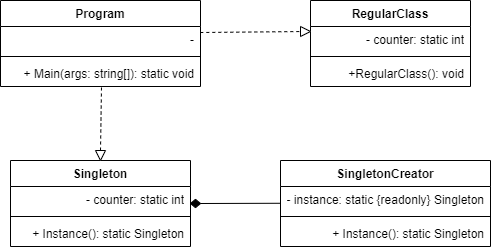

The diagram above was exported from draw.io. Its source (the exported page's mxGraphModel, read from the mxfile embedded in the PNG):
<mxGraphModel dx="614" dy="1469" grid="1" gridSize="10" guides="1" tooltips="1" connect="1" arrows="1" fold="1" page="1" pageScale="1" pageWidth="827" pageHeight="1169" math="0" shadow="0">
  <root>
    <mxCell id="WIyWlLk6GJQsqaUBKTNV-0" />
    <mxCell id="WIyWlLk6GJQsqaUBKTNV-1" parent="WIyWlLk6GJQsqaUBKTNV-0" />
    <mxCell id="ti9WJt55BeB45__YA9Zw-0" value="Singleton" style="swimlane;fontStyle=1;align=center;verticalAlign=top;childLayout=stackLayout;horizontal=1;startSize=26;horizontalStack=0;resizeParent=1;resizeParentMax=0;resizeLast=0;collapsible=1;marginBottom=0;whiteSpace=wrap;html=1;" parent="WIyWlLk6GJQsqaUBKTNV-1" vertex="1">
      <mxGeometry x="310" y="130" width="180" height="86" as="geometry" />
    </mxCell>
    <mxCell id="ti9WJt55BeB45__YA9Zw-1" value="- counter: static int" style="text;strokeColor=none;fillColor=none;align=right;verticalAlign=top;spacingLeft=4;spacingRight=4;overflow=hidden;rotatable=0;points=[[0,0.5],[1,0.5]];portConstraint=eastwest;whiteSpace=wrap;html=1;" parent="ti9WJt55BeB45__YA9Zw-0" vertex="1">
      <mxGeometry y="26" width="180" height="26" as="geometry" />
    </mxCell>
    <mxCell id="ti9WJt55BeB45__YA9Zw-2" value="" style="line;strokeWidth=1;fillColor=none;align=left;verticalAlign=middle;spacingTop=-1;spacingLeft=3;spacingRight=3;rotatable=0;labelPosition=right;points=[];portConstraint=eastwest;strokeColor=inherit;" parent="ti9WJt55BeB45__YA9Zw-0" vertex="1">
      <mxGeometry y="52" width="180" height="8" as="geometry" />
    </mxCell>
    <mxCell id="ti9WJt55BeB45__YA9Zw-3" value="+ Instance(): static Singleton" style="text;strokeColor=none;fillColor=none;align=right;verticalAlign=top;spacingLeft=4;spacingRight=4;overflow=hidden;rotatable=0;points=[[0,0.5],[1,0.5]];portConstraint=eastwest;whiteSpace=wrap;html=1;" parent="ti9WJt55BeB45__YA9Zw-0" vertex="1">
      <mxGeometry y="60" width="180" height="26" as="geometry" />
    </mxCell>
    <mxCell id="ti9WJt55BeB45__YA9Zw-4" value="SingletonCreator" style="swimlane;fontStyle=1;align=center;verticalAlign=top;childLayout=stackLayout;horizontal=1;startSize=26;horizontalStack=0;resizeParent=1;resizeParentMax=0;resizeLast=0;collapsible=1;marginBottom=0;whiteSpace=wrap;html=1;" parent="WIyWlLk6GJQsqaUBKTNV-1" vertex="1">
      <mxGeometry x="580" y="130" width="210" height="86" as="geometry" />
    </mxCell>
    <mxCell id="ti9WJt55BeB45__YA9Zw-5" value="- instance: static {readonly} Singleton" style="text;strokeColor=none;fillColor=none;align=right;verticalAlign=top;spacingLeft=4;spacingRight=4;overflow=hidden;rotatable=0;points=[[0,0.5],[1,0.5]];portConstraint=eastwest;whiteSpace=wrap;html=1;" parent="ti9WJt55BeB45__YA9Zw-4" vertex="1">
      <mxGeometry y="26" width="210" height="26" as="geometry" />
    </mxCell>
    <mxCell id="ti9WJt55BeB45__YA9Zw-6" value="" style="line;strokeWidth=1;fillColor=none;align=left;verticalAlign=middle;spacingTop=-1;spacingLeft=3;spacingRight=3;rotatable=0;labelPosition=right;points=[];portConstraint=eastwest;strokeColor=inherit;" parent="ti9WJt55BeB45__YA9Zw-4" vertex="1">
      <mxGeometry y="52" width="210" height="8" as="geometry" />
    </mxCell>
    <mxCell id="ti9WJt55BeB45__YA9Zw-7" value="+ Instance(): static Singleton" style="text;strokeColor=none;fillColor=none;align=right;verticalAlign=top;spacingLeft=4;spacingRight=4;overflow=hidden;rotatable=0;points=[[0,0.5],[1,0.5]];portConstraint=eastwest;whiteSpace=wrap;html=1;" parent="ti9WJt55BeB45__YA9Zw-4" vertex="1">
      <mxGeometry y="60" width="210" height="26" as="geometry" />
    </mxCell>
    <mxCell id="ti9WJt55BeB45__YA9Zw-8" value="RegularClass" style="swimlane;fontStyle=1;align=center;verticalAlign=top;childLayout=stackLayout;horizontal=1;startSize=26;horizontalStack=0;resizeParent=1;resizeParentMax=0;resizeLast=0;collapsible=1;marginBottom=0;whiteSpace=wrap;html=1;" parent="WIyWlLk6GJQsqaUBKTNV-1" vertex="1">
      <mxGeometry x="610" y="-30" width="160" height="86" as="geometry" />
    </mxCell>
    <mxCell id="ti9WJt55BeB45__YA9Zw-9" value="- counter: static int" style="text;strokeColor=none;fillColor=none;align=right;verticalAlign=top;spacingLeft=4;spacingRight=4;overflow=hidden;rotatable=0;points=[[0,0.5],[1,0.5]];portConstraint=eastwest;whiteSpace=wrap;html=1;" parent="ti9WJt55BeB45__YA9Zw-8" vertex="1">
      <mxGeometry y="26" width="160" height="26" as="geometry" />
    </mxCell>
    <mxCell id="ti9WJt55BeB45__YA9Zw-10" value="" style="line;strokeWidth=1;fillColor=none;align=left;verticalAlign=middle;spacingTop=-1;spacingLeft=3;spacingRight=3;rotatable=0;labelPosition=right;points=[];portConstraint=eastwest;strokeColor=inherit;" parent="ti9WJt55BeB45__YA9Zw-8" vertex="1">
      <mxGeometry y="52" width="160" height="8" as="geometry" />
    </mxCell>
    <mxCell id="ti9WJt55BeB45__YA9Zw-11" value="+RegularClass(): void" style="text;strokeColor=none;fillColor=none;align=right;verticalAlign=top;spacingLeft=4;spacingRight=4;overflow=hidden;rotatable=0;points=[[0,0.5],[1,0.5]];portConstraint=eastwest;whiteSpace=wrap;html=1;" parent="ti9WJt55BeB45__YA9Zw-8" vertex="1">
      <mxGeometry y="60" width="160" height="26" as="geometry" />
    </mxCell>
    <mxCell id="ti9WJt55BeB45__YA9Zw-12" value="Program" style="swimlane;fontStyle=1;align=center;verticalAlign=top;childLayout=stackLayout;horizontal=1;startSize=26;horizontalStack=0;resizeParent=1;resizeParentMax=0;resizeLast=0;collapsible=1;marginBottom=0;whiteSpace=wrap;html=1;" parent="WIyWlLk6GJQsqaUBKTNV-1" vertex="1">
      <mxGeometry x="300" y="-30" width="200" height="86" as="geometry" />
    </mxCell>
    <mxCell id="ti9WJt55BeB45__YA9Zw-13" value="-" style="text;strokeColor=none;fillColor=none;align=right;verticalAlign=top;spacingLeft=4;spacingRight=4;overflow=hidden;rotatable=0;points=[[0,0.5],[1,0.5]];portConstraint=eastwest;whiteSpace=wrap;html=1;" parent="ti9WJt55BeB45__YA9Zw-12" vertex="1">
      <mxGeometry y="26" width="200" height="26" as="geometry" />
    </mxCell>
    <mxCell id="ti9WJt55BeB45__YA9Zw-14" value="" style="line;strokeWidth=1;fillColor=none;align=left;verticalAlign=middle;spacingTop=-1;spacingLeft=3;spacingRight=3;rotatable=0;labelPosition=right;points=[];portConstraint=eastwest;strokeColor=inherit;" parent="ti9WJt55BeB45__YA9Zw-12" vertex="1">
      <mxGeometry y="52" width="200" height="8" as="geometry" />
    </mxCell>
    <mxCell id="ti9WJt55BeB45__YA9Zw-15" value="+ Main(args: string[]): static void" style="text;strokeColor=none;fillColor=none;align=right;verticalAlign=top;spacingLeft=4;spacingRight=4;overflow=hidden;rotatable=0;points=[[0,0.5],[1,0.5]];portConstraint=eastwest;whiteSpace=wrap;html=1;" parent="ti9WJt55BeB45__YA9Zw-12" vertex="1">
      <mxGeometry y="60" width="200" height="26" as="geometry" />
    </mxCell>
    <mxCell id="ti9WJt55BeB45__YA9Zw-26" value="" style="endArrow=none;dashed=1;html=1;dashPattern=1 3;strokeWidth=2;rounded=0;exitX=0;exitY=0.5;exitDx=0;exitDy=0;entryX=1;entryY=0.5;entryDx=0;entryDy=0;" parent="WIyWlLk6GJQsqaUBKTNV-1" source="ti9WJt55BeB45__YA9Zw-9" edge="1">
      <mxGeometry width="50" height="50" relative="1" as="geometry">
        <mxPoint x="610" y="9" as="sourcePoint" />
        <mxPoint x="609.9999999999999" y="9" as="targetPoint" />
      </mxGeometry>
    </mxCell>
    <mxCell id="ti9WJt55BeB45__YA9Zw-27" value="" style="rhombus;whiteSpace=wrap;html=1;fillColor=#000000;" parent="WIyWlLk6GJQsqaUBKTNV-1" vertex="1">
      <mxGeometry x="490" y="168.75" width="10" height="8.5" as="geometry" />
    </mxCell>
    <mxCell id="ti9WJt55BeB45__YA9Zw-28" value="" style="endArrow=none;html=1;rounded=0;entryX=0;entryY=0.645;entryDx=0;entryDy=0;exitX=1;exitY=0.5;exitDx=0;exitDy=0;entryPerimeter=0;" parent="WIyWlLk6GJQsqaUBKTNV-1" source="ti9WJt55BeB45__YA9Zw-27" target="ti9WJt55BeB45__YA9Zw-5" edge="1">
      <mxGeometry width="50" height="50" relative="1" as="geometry">
        <mxPoint x="510" y="210" as="sourcePoint" />
        <mxPoint x="560" y="160" as="targetPoint" />
      </mxGeometry>
    </mxCell>
    <mxCell id="F8EerPGM9dASWmjz_oa8-0" value="" style="endArrow=none;dashed=1;html=1;rounded=0;entryX=0.505;entryY=1.022;entryDx=0;entryDy=0;entryPerimeter=0;" edge="1" parent="WIyWlLk6GJQsqaUBKTNV-1" target="ti9WJt55BeB45__YA9Zw-15">
      <mxGeometry width="50" height="50" relative="1" as="geometry">
        <mxPoint x="400" y="120" as="sourcePoint" />
        <mxPoint x="420" y="70" as="targetPoint" />
      </mxGeometry>
    </mxCell>
    <mxCell id="F8EerPGM9dASWmjz_oa8-1" value="" style="triangle;whiteSpace=wrap;html=1;rotation=90;" vertex="1" parent="WIyWlLk6GJQsqaUBKTNV-1">
      <mxGeometry x="395" y="120" width="10" height="10" as="geometry" />
    </mxCell>
    <mxCell id="F8EerPGM9dASWmjz_oa8-4" value="" style="endArrow=none;dashed=1;html=1;rounded=0;exitX=0.999;exitY=0.231;exitDx=0;exitDy=0;exitPerimeter=0;" edge="1" parent="WIyWlLk6GJQsqaUBKTNV-1" source="ti9WJt55BeB45__YA9Zw-13" target="F8EerPGM9dASWmjz_oa8-3">
      <mxGeometry width="50" height="50" relative="1" as="geometry">
        <mxPoint x="500" as="sourcePoint" />
        <mxPoint x="600" as="targetPoint" />
      </mxGeometry>
    </mxCell>
    <mxCell id="F8EerPGM9dASWmjz_oa8-3" value="" style="triangle;whiteSpace=wrap;html=1;" vertex="1" parent="WIyWlLk6GJQsqaUBKTNV-1">
      <mxGeometry x="600" y="-4" width="10" height="10" as="geometry" />
    </mxCell>
  </root>
</mxGraphModel>